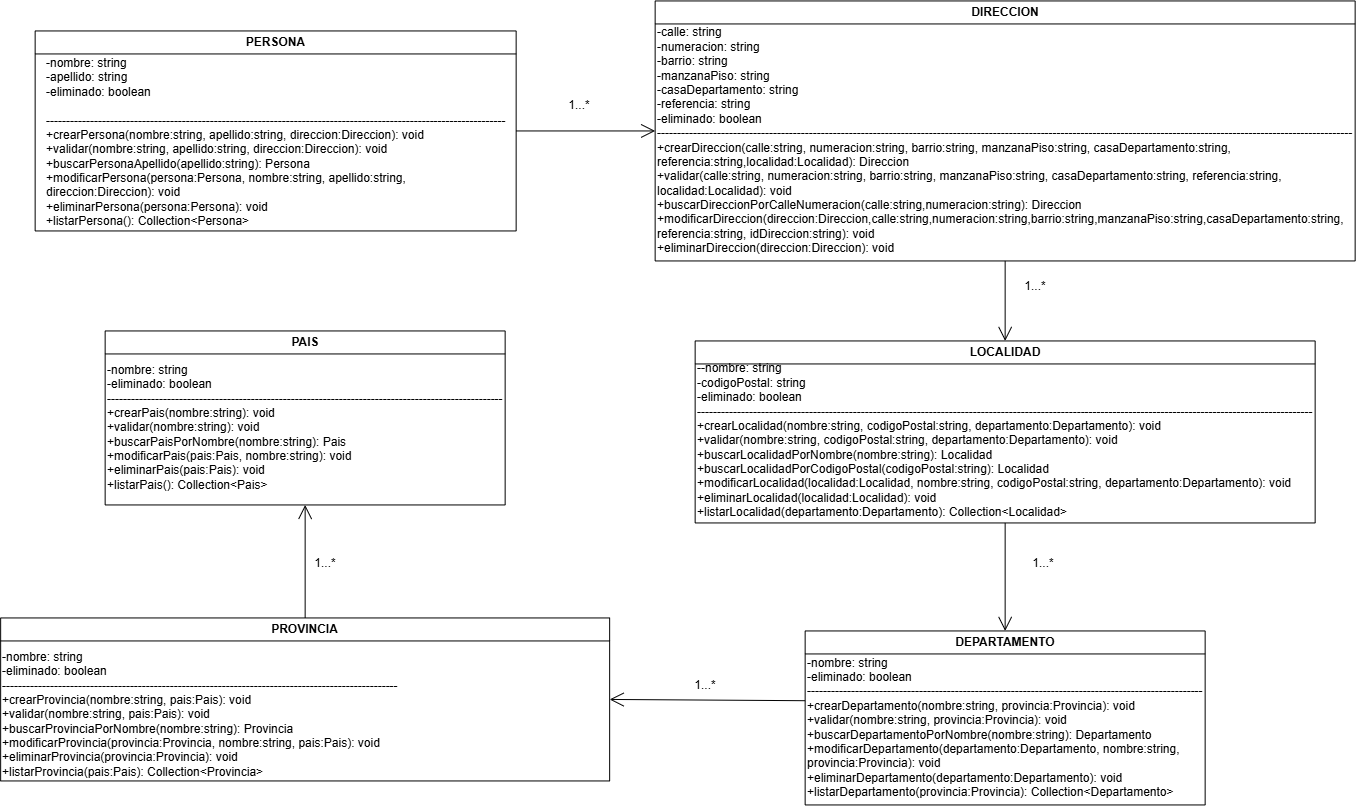

The diagram above was exported from draw.io. Its source (the exported page's mxGraphModel, read from the mxfile embedded in the PNG):
<mxGraphModel dx="3989" dy="1249" grid="1" gridSize="10" guides="1" tooltips="1" connect="1" arrows="1" fold="1" page="1" pageScale="1" pageWidth="850" pageHeight="1100" math="0" shadow="0">
  <root>
    <mxCell id="0" />
    <mxCell id="1" parent="0" />
    <mxCell id="9M4jglt0G8wSi_lix1g9-1" parent="1" style="swimlane;whiteSpace=wrap;html=1;" value="PERSONA" vertex="1">
      <mxGeometry height="200" width="481" x="-830" y="50" as="geometry" />
    </mxCell>
    <mxCell id="9M4jglt0G8wSi_lix1g9-2" parent="9M4jglt0G8wSi_lix1g9-1" style="text;html=1;whiteSpace=wrap;strokeColor=none;fillColor=none;align=center;verticalAlign=middle;rounded=0;" value="&lt;div style=&quot;text-align: left;&quot;&gt;&lt;span style=&quot;background-color: transparent; color: light-dark(rgb(0, 0, 0), rgb(255, 255, 255));&quot;&gt;-nombre: string&lt;/span&gt;&lt;/div&gt;&lt;div style=&quot;text-align: left;&quot;&gt;-apellido: string&lt;/div&gt;&lt;div style=&quot;text-align: left;&quot;&gt;-eliminado: boolean&lt;/div&gt;&lt;div style=&quot;text-align: left;&quot;&gt;&lt;br&gt;&lt;/div&gt;&lt;div style=&quot;text-align: left;&quot;&gt;-------------------------------------------------------------------------------------------------------------------&lt;/div&gt;&lt;div style=&quot;text-align: left;&quot;&gt;+crearPersona(nombre:string, apellido:string, direccion:Direccion): void&lt;br&gt;+validar(nombre:string, apellido:string, direccion:Direccion): void&lt;br&gt;+buscarPersonaApellido(apellido:string): Persona&lt;br&gt;+modificarPersona(persona:Persona, nombre:string, apellido:string, direccion:Direccion): void&lt;br&gt;+eliminarPersona(persona:Persona): void&lt;br&gt;+listarPersona(): Collection&amp;lt;Persona&amp;gt;&lt;/div&gt;&lt;div style=&quot;text-align: left;&quot;&gt;&lt;br&gt;&lt;/div&gt;" vertex="1">
      <mxGeometry height="94" width="471" x="10" y="72" as="geometry" />
    </mxCell>
    <mxCell id="9M4jglt0G8wSi_lix1g9-4" parent="1" style="swimlane;whiteSpace=wrap;html=1;" value="DEPARTAMENTO" vertex="1">
      <mxGeometry height="174" width="400" x="-60" y="650" as="geometry" />
    </mxCell>
    <mxCell id="9M4jglt0G8wSi_lix1g9-5" parent="9M4jglt0G8wSi_lix1g9-4" style="text;html=1;whiteSpace=wrap;strokeColor=none;fillColor=none;align=left;verticalAlign=middle;rounded=0;" value="-nombre: string&amp;nbsp;&lt;div&gt;-eliminado: boolean&lt;br&gt;&lt;div&gt;&lt;div&gt;---------------------------------------------------------------------------------------------------&lt;/div&gt;&lt;div&gt;&lt;div&gt;+crearDepartamento(nombre:string, provincia:Provincia): void&lt;/div&gt;&lt;div&gt;+validar(nombre:string, provincia:Provincia): void&lt;/div&gt;&lt;div&gt;+buscarDepartamentoPorNombre(nombre:string): Departamento&lt;/div&gt;&lt;div&gt;+modificarDepartamento(departamento:Departamento, nombre:string, provincia:Provincia): void&lt;/div&gt;&lt;div&gt;+eliminarDepartamento(departamento:Departamento): void&lt;/div&gt;&lt;div&gt;+listarDepartamento(provincia:Provincia): Collection&amp;lt;Departamento&amp;gt;&lt;/div&gt;&lt;/div&gt;&lt;/div&gt;&lt;/div&gt;" vertex="1">
      <mxGeometry height="107" width="400" y="43" as="geometry" />
    </mxCell>
    <mxCell id="CmyTJ8Xak5ZXVkq0K6Hx-2" parent="1" style="swimlane;whiteSpace=wrap;html=1;" value="PROVINCIA" vertex="1">
      <mxGeometry height="163" width="609" x="-864.5" y="637" as="geometry" />
    </mxCell>
    <mxCell id="CmyTJ8Xak5ZXVkq0K6Hx-3" parent="CmyTJ8Xak5ZXVkq0K6Hx-2" style="text;html=1;whiteSpace=wrap;strokeColor=none;fillColor=none;align=left;verticalAlign=middle;rounded=0;" value="&lt;div&gt;-nombre: string&lt;/div&gt;&lt;div&gt;-eliminado: boolean&lt;/div&gt;&lt;div&gt;&lt;div&gt;---------------------------------------------------------------------------------------------------&lt;/div&gt;&lt;div&gt;&lt;div&gt;+crearProvincia(nombre:string, pais:Pais): void&lt;/div&gt;&lt;div&gt;+validar(nombre:string, pais:Pais): void&lt;/div&gt;&lt;div&gt;+buscarProvinciaPorNombre(nombre:string): Provincia&lt;/div&gt;&lt;div&gt;+modificarProvincia(provincia:Provincia, nombre:string, pais:Pais): void&lt;/div&gt;&lt;div&gt;+eliminarProvincia(provincia:Provincia): void&lt;/div&gt;&lt;div&gt;+listarProvincia(pais:Pais): Collection&amp;lt;Provincia&amp;gt;&lt;/div&gt;&lt;/div&gt;&lt;/div&gt;" vertex="1">
      <mxGeometry height="107" width="400" y="43" as="geometry" />
    </mxCell>
    <mxCell id="CmyTJ8Xak5ZXVkq0K6Hx-4" parent="1" style="swimlane;whiteSpace=wrap;html=1;" value="PAIS" vertex="1">
      <mxGeometry height="174" width="400" x="-760" y="350" as="geometry" />
    </mxCell>
    <mxCell id="CmyTJ8Xak5ZXVkq0K6Hx-5" parent="CmyTJ8Xak5ZXVkq0K6Hx-4" style="text;html=1;whiteSpace=wrap;strokeColor=none;fillColor=none;align=left;verticalAlign=middle;rounded=0;" value="&lt;div&gt;-nombre: string&lt;/div&gt;&lt;div&gt;-eliminado: boolean&lt;/div&gt;&lt;div&gt;&lt;div&gt;---------------------------------------------------------------------------------------------------&lt;/div&gt;&lt;div&gt;&lt;div&gt;+crearPais(nombre:string): void&lt;/div&gt;&lt;div&gt;+validar(nombre:string): void&lt;/div&gt;&lt;div&gt;+buscarPaisPorNombre(nombre:string): Pais&lt;/div&gt;&lt;div&gt;+modificarPais(pais:Pais, nombre:string): void&lt;/div&gt;&lt;div&gt;+eliminarPais(pais:Pais): void&lt;/div&gt;&lt;div&gt;+listarPais(): Collection&amp;lt;Pais&amp;gt;&lt;/div&gt;&lt;/div&gt;&lt;/div&gt;" vertex="1">
      <mxGeometry height="107" width="400" y="43" as="geometry" />
    </mxCell>
    <mxCell id="CmyTJ8Xak5ZXVkq0K6Hx-6" parent="1" style="swimlane;whiteSpace=wrap;html=1;" value="LOCALIDAD" vertex="1">
      <mxGeometry height="182" width="620" x="-170" y="360" as="geometry" />
    </mxCell>
    <mxCell id="CmyTJ8Xak5ZXVkq0K6Hx-7" parent="CmyTJ8Xak5ZXVkq0K6Hx-6" style="text;html=1;whiteSpace=wrap;strokeColor=none;fillColor=none;align=left;verticalAlign=middle;rounded=0;" value="&lt;div&gt;-&lt;span style=&quot;background-color: transparent;&quot;&gt;-nombre: string&lt;/span&gt;&lt;/div&gt;&lt;div&gt;-codigoPostal: string&lt;/div&gt;&lt;div&gt;&lt;span style=&quot;background-color: transparent;&quot;&gt;-eliminado: boolean&lt;/span&gt;&lt;/div&gt;&lt;div&gt;&lt;span style=&quot;background-color: transparent; color: light-dark(rgb(0, 0, 0), rgb(255, 255, 255));&quot;&gt;----------------------------------------------------------------------------------------------------------------------------------------------------------&lt;/span&gt;&lt;/div&gt;&lt;div&gt;&lt;div&gt;+crearLocalidad(nombre:string, codigoPostal:string, departamento:Departamento): void&lt;/div&gt;&lt;div&gt;+validar(nombre:string, codigoPostal:string, departamento:Departamento): void&lt;/div&gt;&lt;div&gt;+buscarLocalidadPorNombre(nombre:string): Localidad&lt;/div&gt;&lt;div&gt;+buscarLocalidadPorCodigoPostal(codigoPostal:string): Localidad&lt;/div&gt;&lt;div&gt;+modificarLocalidad(localidad:Localidad, nombre:string, codigoPostal:string, departamento:Departamento): void&lt;/div&gt;&lt;div&gt;+eliminarLocalidad(localidad:Localidad): void&lt;/div&gt;&lt;div&gt;+listarLocalidad(departamento:Departamento): Collection&amp;lt;Localidad&amp;gt;&lt;/div&gt;&lt;/div&gt;" vertex="1">
      <mxGeometry height="100" width="620" y="50" as="geometry" />
    </mxCell>
    <mxCell id="CmyTJ8Xak5ZXVkq0K6Hx-8" parent="1" style="swimlane;whiteSpace=wrap;html=1;" value="DIRECCION" vertex="1">
      <mxGeometry height="260" width="700" x="-210" y="20" as="geometry" />
    </mxCell>
    <mxCell id="CmyTJ8Xak5ZXVkq0K6Hx-9" parent="CmyTJ8Xak5ZXVkq0K6Hx-8" style="text;html=1;whiteSpace=wrap;strokeColor=none;fillColor=none;align=left;verticalAlign=middle;rounded=0;" value="&lt;div&gt;&lt;div&gt;-calle: string&lt;/div&gt;&lt;div&gt;-numeracion: string&lt;/div&gt;&lt;div&gt;-barrio: string&lt;/div&gt;&lt;div&gt;-manzanaPiso: string&lt;/div&gt;&lt;div&gt;-casaDepartamento: string&lt;/div&gt;&lt;div&gt;-referencia: string&lt;/div&gt;&lt;div&gt;-eliminado: boolean&lt;/div&gt;&lt;/div&gt;&lt;div&gt;&lt;span style=&quot;background-color: transparent; color: light-dark(rgb(0, 0, 0), rgb(255, 255, 255));&quot;&gt;------------------------------------------------------------------------------------------------------------------------------------------------------------------------------&lt;/span&gt;&lt;/div&gt;&lt;div&gt;+crearDireccion(calle:string, numeracion:string, barrio:string, manzanaPiso:string, casaDepartamento:string, referencia:string,localidad:Localidad): Direccion&amp;nbsp;&lt;/div&gt;&lt;div&gt;+validar(calle:string, numeracion:string, barrio:string, manzanaPiso:string, casaDepartamento:string, referencia:string, localidad:Localidad): void&amp;nbsp;&lt;/div&gt;&lt;div&gt;+buscarDireccionPorCalleNumeracion(calle:string,numeracion:string): Direccion&amp;nbsp;&lt;/div&gt;&lt;div&gt;+modificarDireccion(direccion:Direccion,calle:string,numeracion:string,barrio:string,manzanaPiso:string,casaDepartamento:string, referencia:string, idDireccion:string): void&amp;nbsp;&lt;/div&gt;&lt;div&gt;+eliminarDireccion(direccion:Direccion): void&lt;/div&gt;" vertex="1">
      <mxGeometry height="20" width="700" y="130" as="geometry" />
    </mxCell>
    <mxCell id="CmyTJ8Xak5ZXVkq0K6Hx-10" edge="1" parent="1" source="9M4jglt0G8wSi_lix1g9-1" style="endArrow=open;endFill=1;endSize=12;html=1;rounded=0;exitX=1;exitY=0.5;exitDx=0;exitDy=0;entryX=0;entryY=0.5;entryDx=0;entryDy=0;" target="CmyTJ8Xak5ZXVkq0K6Hx-8" value="">
      <mxGeometry relative="1" width="160" as="geometry">
        <mxPoint x="-349" y="149.41" as="sourcePoint" />
        <mxPoint x="-240" y="150" as="targetPoint" />
      </mxGeometry>
    </mxCell>
    <mxCell id="CmyTJ8Xak5ZXVkq0K6Hx-11" edge="1" parent="1" source="CmyTJ8Xak5ZXVkq0K6Hx-8" style="endArrow=open;endFill=1;endSize=12;html=1;rounded=0;entryX=0.5;entryY=0;entryDx=0;entryDy=0;exitX=0.5;exitY=1;exitDx=0;exitDy=0;" target="CmyTJ8Xak5ZXVkq0K6Hx-6" value="">
      <mxGeometry relative="1" width="160" as="geometry">
        <mxPoint x="50" y="300" as="sourcePoint" />
        <mxPoint x="210" y="300" as="targetPoint" />
      </mxGeometry>
    </mxCell>
    <mxCell id="CmyTJ8Xak5ZXVkq0K6Hx-12" edge="1" parent="1" source="CmyTJ8Xak5ZXVkq0K6Hx-6" style="endArrow=open;endFill=1;endSize=12;html=1;rounded=0;entryX=0.5;entryY=0;entryDx=0;entryDy=0;exitX=0.5;exitY=1;exitDx=0;exitDy=0;" target="9M4jglt0G8wSi_lix1g9-4" value="">
      <mxGeometry relative="1" width="160" as="geometry">
        <mxPoint x="80" y="590" as="sourcePoint" />
        <mxPoint x="240" y="590" as="targetPoint" />
      </mxGeometry>
    </mxCell>
    <mxCell id="CmyTJ8Xak5ZXVkq0K6Hx-13" edge="1" parent="1" source="9M4jglt0G8wSi_lix1g9-5" style="endArrow=open;endFill=1;endSize=12;html=1;rounded=0;entryX=1;entryY=0.5;entryDx=0;entryDy=0;exitX=0;exitY=0.25;exitDx=0;exitDy=0;" target="CmyTJ8Xak5ZXVkq0K6Hx-2" value="">
      <mxGeometry relative="1" width="160" as="geometry">
        <mxPoint x="-250" y="720" as="sourcePoint" />
        <mxPoint x="-90" y="720" as="targetPoint" />
      </mxGeometry>
    </mxCell>
    <mxCell id="CmyTJ8Xak5ZXVkq0K6Hx-14" edge="1" parent="1" source="CmyTJ8Xak5ZXVkq0K6Hx-2" style="endArrow=open;endFill=1;endSize=12;html=1;rounded=0;entryX=0.5;entryY=1;entryDx=0;entryDy=0;exitX=0.5;exitY=0;exitDx=0;exitDy=0;" target="CmyTJ8Xak5ZXVkq0K6Hx-4" value="">
      <mxGeometry relative="1" width="160" as="geometry">
        <mxPoint x="-620" y="590" as="sourcePoint" />
        <mxPoint x="-460" y="590" as="targetPoint" />
      </mxGeometry>
    </mxCell>
    <mxCell id="CmyTJ8Xak5ZXVkq0K6Hx-15" parent="1" style="text;html=1;whiteSpace=wrap;strokeColor=none;fillColor=none;align=center;verticalAlign=middle;rounded=0;" value="1...*" vertex="1">
      <mxGeometry height="30" width="60" x="-315.5" y="110" as="geometry" />
    </mxCell>
    <mxCell id="CmyTJ8Xak5ZXVkq0K6Hx-16" parent="1" style="text;html=1;whiteSpace=wrap;strokeColor=none;fillColor=none;align=center;verticalAlign=middle;rounded=0;" value="1...*" vertex="1">
      <mxGeometry height="30" width="60" x="140" y="291" as="geometry" />
    </mxCell>
    <mxCell id="CmyTJ8Xak5ZXVkq0K6Hx-17" parent="1" style="text;html=1;whiteSpace=wrap;strokeColor=none;fillColor=none;align=center;verticalAlign=middle;rounded=0;" value="1...*" vertex="1">
      <mxGeometry height="30" width="60" x="148" y="568" as="geometry" />
    </mxCell>
    <mxCell id="CmyTJ8Xak5ZXVkq0K6Hx-18" parent="1" style="text;html=1;whiteSpace=wrap;strokeColor=none;fillColor=none;align=center;verticalAlign=middle;rounded=0;" value="1...*" vertex="1">
      <mxGeometry height="30" width="60" x="-190" y="690" as="geometry" />
    </mxCell>
    <mxCell id="CmyTJ8Xak5ZXVkq0K6Hx-19" parent="1" style="text;html=1;whiteSpace=wrap;strokeColor=none;fillColor=none;align=center;verticalAlign=middle;rounded=0;" value="1...*" vertex="1">
      <mxGeometry height="30" width="60" x="-570" y="568" as="geometry" />
    </mxCell>
  </root>
</mxGraphModel>